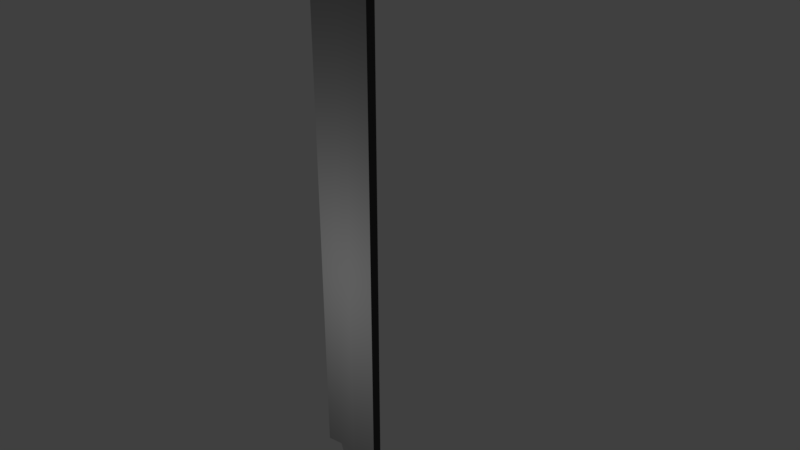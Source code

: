 # Source: urukHaiMachete.blend  (saved by Blender 2.79.0; exported with 4.5.12 LTS)
import bpy
from mathutils import Matrix  # noqa: F401  (used for matrix-valued properties, if any)

bpy.ops.wm.read_factory_settings(use_empty=True)
scene = bpy.context.scene
scene.name = 'Scene'

# ---- collections
col_collection_1 = bpy.data.collections.new('Collection 1'); scene.collection.children.link(col_collection_1)

# ---- materials (node trees are filled in below, after node groups)
mat_material_001 = bpy.data.materials.new('Material.001')
mat_material_001.alpha_threshold = 0.0
mat_material_001.roughness = 0.5

# ---- material node trees
mat_material_001.use_nodes = True; mat_material_001.node_tree.nodes.clear()
_N = mat_material_001.node_tree.nodes; _L = mat_material_001.node_tree.links
n0 = _N.new('ShaderNodeBsdfDiffuse'); n0.name = 'Diffuse BSDF'; n0.location = (10, 300)
n0.inputs[0].default_value = (0.08689, 0.08689, 0.08689, 1.0)
n1 = _N.new('ShaderNodeBsdfAnisotropic'); n1.name = 'Glossy BSDF'; n1.location = (14, 131)
n1.distribution = 'GGX'
n1.inputs[0].default_value = (0.07938, 0.07938, 0.07938, 1.0)
n1.inputs[1].default_value = 0.866
n2 = _N.new('ShaderNodeOutputMaterial'); n2.name = 'Material Output'; n2.location = (471, 299)
n3 = _N.new('ShaderNodeMixShader'); n3.name = 'Mix Shader'; n3.location = (243, 302)
_L.new(n0.outputs[0], n3.inputs[1])
_L.new(n3.outputs[0], n2.inputs[0])
_L.new(n1.outputs[0], n3.inputs[2])
n2.is_active_output = True

# ---- world
world_world = bpy.data.worlds.new('World'); scene.world = world_world
world_world.color = (0.05088, 0.05088, 0.05088)
world_world.use_sun_shadow = False
world_world.sun_shadow_jitter_overblur = 0.0
world_world.cycles.sampling_method = 'MANUAL'

# ---- cameras
cam_camera = bpy.data.cameras.new('Camera')
cam_camera.clip_end = 100.0
cam_camera.lens = 35.0
cam_camera.sensor_width = 32.0
cam_camera.sensor_height = 18.0
cam_camera.ortho_scale = 7.314
cam_camera.dof.focus_distance = 0.0

# ---- lights
light_lamp = bpy.data.lights.new('Lamp', 'POINT')
light_lamp.transmission_factor = 0.0
light_lamp.cutoff_distance = 30.0
light_lamp.energy = 500.0
light_lamp.shadow_buffer_clip_start = 1.001
light_lamp.shadow_soft_size = 0.1
light_lamp.shadow_maximum_resolution = 0.006
light_lamp.use_absolute_resolution = True

# ---- meshes
me_cube_004 = bpy.data.meshes.new('Cube.004')
me_cube_004.from_pydata([(-0.2127, 0.0, -4.338), (-0.2127, -0.1059, -4.338), (0.3838, -0.06501, -4.34), (0.3852, 0.0, -4.339), (-2.98e-08, -0.1057, -4.093), (0.0, 0.0, -4.093), (-0.2209, 0.0, -6.614), (-0.2209, -0.08744, -6.614), (0.3756, -0.04652, -6.617), (0.377, 0.0, -6.616), (0.3816, -0.05999, -4.958), (0.383, 0.0, -4.957), (-0.2181, -0.1009, -5.015), (-0.2181, 0.0, -5.015), (0.3835, 0.0, -4.81), (0.3821, -0.06118, -4.812), (-0.2428, -0.1021, -4.733), (-0.2428, 0.0, -4.733), (-0.3154, -0.1021, -4.875), (-0.3159, -0.1009, -4.889), (-0.3154, 0.0, -4.875), (-0.3159, 0.0, -4.889), (0.379, -0.05427, -5.663), (-0.1471, -0.09519, -5.661), (-0.1471, 0.0, -5.661), (0.3805, 0.0, -5.662)], [], [(5, 4, 1, 0), (5, 3, 2, 4), (2, 4, 1), (25, 22, 8, 9), (6, 9, 8, 7), (22, 23, 7, 8), (23, 24, 6, 7), (13, 12, 19, 21), (15, 16, 12, 10), (14, 15, 10, 11), (3, 2, 15, 14), (2, 1, 16, 15), (1, 0, 17, 16), (18, 20, 21, 19), (12, 16, 18, 19), (16, 17, 20, 18), (12, 13, 24, 23), (10, 12, 23, 22), (11, 10, 22, 25)])
me_cube_004.materials.append(mat_material_001)
me_cube_004.use_remesh_preserve_volume = False
me_cube_004.use_remesh_preserve_attributes = False
me_cube_004.use_mirror_vertex_groups = False
me_cube_004.update()
me_cube_001 = bpy.data.meshes.new('Cube.001')
me_cube_001.from_pydata([(-0.6451, -0.06501, -4.092), (-0.6446, -0.06501, 4.817), (-0.6446, 0.0, -4.093), (-0.6446, 0.0, 4.817), (0.3763, -0.06501, -4.093), (0.3763, -0.06501, 4.675), (0.3763, 0.0, -4.093), (0.3763, 0.0, 4.675), (-2.98e-08, 0.0, 4.744), (0.0, -0.1057, 4.744), (-0.6446, -0.06501, 4.093), (-0.6446, 0.0, 4.093), (0.0, -0.1057, 4.093), (-2.98e-08, 0.0, 4.093), (0.3763, 0.0, 4.093), (0.3763, -0.06501, 4.093), (-0.6451, -0.06524, -4.172), (-0.6447, -0.0002284, -4.172), (-0.2127, 0.0, -4.338), (-0.2127, -0.1059, -4.338), (-0.3476, 5.96e-08, -4.093), (0.3838, -0.06501, -4.34), (0.3852, 0.0, -4.339), (-2.98e-08, -0.1057, -4.093), (0.0, 0.0, -4.093), (1.982, -0.001625, 4.384), (1.982, 0.0, 4.384), (-0.348, -0.07622, -4.092)], [], [(10, 1, 3, 11), (13, 8, 7, 14), (12, 9, 1, 10), (24, 6, 22), (8, 3, 1, 9), (7, 8, 9, 5), (15, 5, 9, 12), (11, 3, 8, 13), (4, 15, 12, 23), (23, 12, 10, 0, 27), (6, 14, 15, 4), (24, 13, 14, 6), (0, 10, 11, 2), (24, 18, 20), (27, 19, 23), (0, 2, 17, 16), (20, 17, 2), (27, 20, 18, 19), (17, 20, 27, 16), (16, 27, 0), (4, 23, 21), (6, 4, 21, 22), (14, 7, 26), (15, 14, 26, 25), (7, 5, 25, 26), (5, 15, 25)])
me_cube_001.materials.append(mat_material_001)
me_cube_001.use_remesh_preserve_volume = False
me_cube_001.use_remesh_preserve_attributes = False
me_cube_001.use_mirror_vertex_groups = False
me_cube_001.update()

# ---- objects
ob_hilt = bpy.data.objects.new('Hilt', me_cube_004)
ob_blade = bpy.data.objects.new('Blade', me_cube_001)
ob_lamp = bpy.data.objects.new('Lamp', light_lamp)
ob_camera = bpy.data.objects.new('Camera', cam_camera)

# ---- transforms, parenting, visibility, modifiers, constraints
ob_hilt.location = (-0.3554, 0.06501, 0.5545)
ob_hilt.lineart.crease_threshold = 0.0
_m = ob_hilt.modifiers.new('Mirror', 'MIRROR')
_m.use_axis = (False, True, False)
_m.use_clip = True
ob_blade.location = (-0.3554, 0.06501, 0.5545)
ob_blade.lineart.crease_threshold = 0.0
_m = ob_blade.modifiers.new('Mirror', 'MIRROR')
_m.use_axis = (False, True, False)
_m.use_clip = True
ob_lamp.location = (-0.5644, -2.71, -0.6126)
ob_lamp.rotation_euler = (0.6503, 0.05522, 1.866)
ob_lamp.lock_rotations_4d = False
ob_lamp.empty_display_type = 'ARROWS'
ob_lamp.color = (0.0, 0.0, 0.0, 0.0)
ob_lamp.lineart.crease_threshold = 0.0
ob_camera.location = (7.481, -6.508, 5.344)
ob_camera.rotation_euler = (1.109, 0.0, 0.8149)
ob_camera.lock_rotations_4d = False
ob_camera.empty_display_type = 'ARROWS'
ob_camera.color = (0.0, 0.0, 0.0, 0.0)
ob_camera.display_type = 'WIRE'
ob_camera.lineart.crease_threshold = 0.0

# ---- collection membership
col_collection_1.objects.link(ob_hilt)
col_collection_1.objects.link(ob_blade)
col_collection_1.objects.link(ob_lamp)
col_collection_1.objects.link(ob_camera)

# ---- scene / render settings (as saved in the file)
scene.camera = ob_camera
scene.frame_start = 1; scene.frame_end = 250; scene.frame_set(1)
scene.render.engine = 'CYCLES'
scene.render.resolution_percentage = 50
scene.render.dither_intensity = 0.0
scene.cycles.use_denoising = False
scene.cycles.samples = 128
scene.cycles.sampling_pattern = 'TABULATED_SOBOL'
scene.cycles.use_adaptive_sampling = False
scene.cycles.use_light_tree = False
scene.cycles.blur_glossy = 0.0
scene.cycles.sample_clamp_indirect = 0.0
scene.view_settings.view_transform = 'Standard'
bpy.context.view_layer.update()

